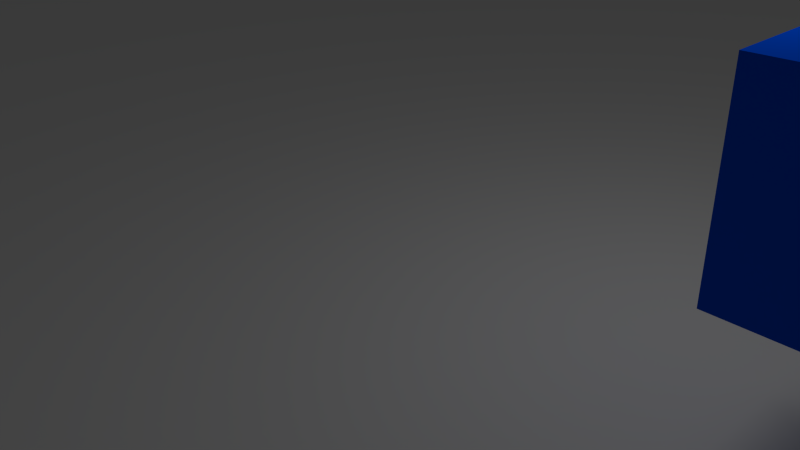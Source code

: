# Source: rubia.blend  (saved by Blender 2.62.0; exported with 4.5.12 LTS)
import bpy
from mathutils import Matrix  # noqa: F401  (used for matrix-valued properties, if any)

bpy.ops.wm.read_factory_settings(use_empty=True)
scene = bpy.context.scene
scene.name = 'Scene'

# ---- collections
col_collection_1 = bpy.data.collections.new('Collection 1'); scene.collection.children.link(col_collection_1)

# ---- materials (node trees are filled in below, after node groups)
mat_material = bpy.data.materials.new('Material')
mat_material.alpha_threshold = 0.0
mat_material.use_transparent_shadow = False
mat_material.diffuse_color = (0.0, 0.08292, 0.8, 1.0)
mat_material.roughness = 0.5
mat_material.line_color = (0.0, 0.0, 0.0, 1.0)

# ---- material node trees

# ---- world
world_world = bpy.data.worlds.new('World'); scene.world = world_world
world_world.color = (0.05088, 0.05088, 0.05088)
world_world.use_sun_shadow = False
world_world.sun_shadow_jitter_overblur = 0.0
world_world.cycles.sampling_method = 'MANUAL'
world_world.cycles.sample_map_resolution = 256

# ---- cameras
cam_camera = bpy.data.cameras.new('Camera')
cam_camera.clip_end = 100.0
cam_camera.lens = 35.0
cam_camera.sensor_width = 32.0
cam_camera.sensor_height = 18.0
cam_camera.ortho_scale = 7.314
cam_camera.dof.focus_distance = 0.0
cam_camera.dof.aperture_fstop = 128.0

# ---- lights
light_lamp = bpy.data.lights.new('Lamp', 'POINT')
light_lamp.transmission_factor = 0.0
light_lamp.cutoff_distance = 30.0
light_lamp.energy = 100.0
light_lamp.shadow_buffer_clip_start = 1.001
light_lamp.shadow_soft_size = 1.0
light_lamp.shadow_maximum_resolution = 0.006
light_lamp.use_absolute_resolution = True
light_lamp.cycles.use_multiple_importance_sampling = False

# ---- meshes
me_plane = bpy.data.meshes.new('Plane')
me_plane.from_pydata([(1.0, 1.0, 0.0), (1.0, -1.0, 0.0), (-1.0, -1.0, 0.0), (-1.0, 1.0, 0.0)], [], [(0, 3, 2, 1)])
me_plane.use_remesh_preserve_volume = False
me_plane.use_remesh_preserve_attributes = False
me_plane.use_mirror_vertex_groups = False
me_plane.update()
me_cube = bpy.data.meshes.new('Cube')
me_cube.from_pydata([(1.0, 1.0, -1.0), (1.0, -1.0, -1.0), (-1.0, -1.0, -1.0), (-1.0, 1.0, -1.0), (1.0, 1.0, 1.0), (1.0, -1.0, 1.0), (-1.0, -1.0, 1.0), (-1.0, 1.0, 1.0)], [], [(0, 1, 2, 3), (4, 7, 6, 5), (0, 4, 5, 1), (1, 5, 6, 2), (2, 6, 7, 3), (4, 0, 3, 7)])
me_cube.materials.append(mat_material)
me_cube.use_remesh_preserve_volume = False
me_cube.use_remesh_preserve_attributes = False
me_cube.use_mirror_vertex_groups = False
me_cube.update()

# ---- objects
ob_plane = bpy.data.objects.new('Plane', me_plane)
ob_cube = bpy.data.objects.new('Cube', me_cube)
ob_lamp = bpy.data.objects.new('Lamp', light_lamp)
ob_camera = bpy.data.objects.new('Camera', cam_camera)

# ---- transforms, parenting, visibility, modifiers, constraints
ob_plane.location = (0.0, 0.0, 0.0)
ob_plane.scale = (29.77, 29.77, 29.77)
ob_plane.lineart.crease_threshold = 0.0
ob_cube.location = (5.872, 0.0, 2.784)
ob_cube.lock_rotations_4d = False
ob_cube.empty_display_type = 'ARROWS'
ob_cube.lineart.crease_threshold = 0.0
ob_lamp.location = (4.076, 1.005, 5.904)
ob_lamp.rotation_euler = (0.6503, 0.05522, 1.866)
ob_lamp.lock_rotations_4d = False
ob_lamp.empty_display_type = 'ARROWS'
ob_lamp.color = (0.0, 0.0, 0.0, 0.0)
ob_lamp.lineart.crease_threshold = 0.0
ob_camera.location = (7.481, -6.508, 5.344)
ob_camera.rotation_euler = (1.109, 0.01082, 0.8149)
ob_camera.lock_rotations_4d = False
ob_camera.empty_display_type = 'ARROWS'
ob_camera.color = (0.0, 0.0, 0.0, 0.0)
ob_camera.display_type = 'WIRE'
ob_camera.lineart.crease_threshold = 0.0

# ---- collection membership
col_collection_1.objects.link(ob_plane)
col_collection_1.objects.link(ob_cube)
col_collection_1.objects.link(ob_lamp)
col_collection_1.objects.link(ob_camera)

# ---- scene / render settings (as saved in the file)
scene.camera = ob_camera
scene.frame_start = 1; scene.frame_end = 250; scene.frame_set(0)
scene.render.engine = 'BLENDER_EEVEE_NEXT'
scene.render.image_settings.color_mode = 'RGB'
scene.render.image_settings.compression = 90
scene.render.resolution_percentage = 50
scene.render.dither_intensity = 0.0
scene.render.bake_margin = 2
scene.render.bake_bias = 0.0
scene.cycles.use_denoising = False
scene.cycles.samples = 10
scene.cycles.sampling_pattern = 'TABULATED_SOBOL'
scene.cycles.light_sampling_threshold = 0.0
scene.cycles.use_adaptive_sampling = False
scene.cycles.use_light_tree = False
scene.cycles.blur_glossy = 0.0
scene.cycles.volume_bounces = 1
scene.cycles.pixel_filter_type = 'GAUSSIAN'
scene.cycles.sample_clamp_indirect = 0.0
scene.view_settings.view_transform = 'Standard'
bpy.context.view_layer.update()
